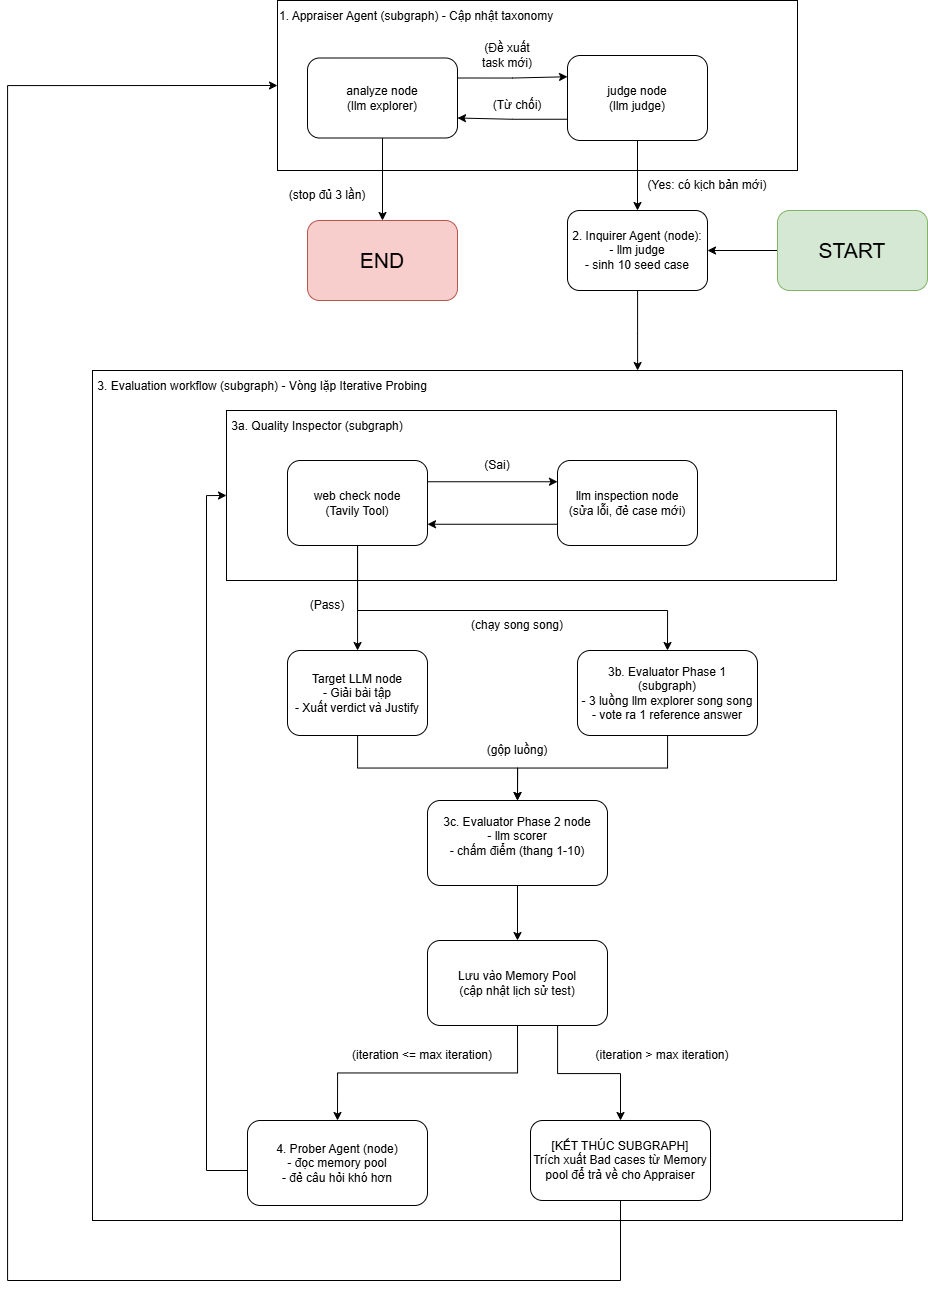

The diagram above was exported from draw.io. Its source (the exported page's mxGraphModel, read from the mxfile embedded in the PNG):
<mxGraphModel dx="3021" dy="1078" grid="1" gridSize="10" guides="1" tooltips="1" connect="1" arrows="1" fold="1" page="1" pageScale="1" pageWidth="827" pageHeight="1169" math="0" shadow="0">
  <root>
    <mxCell id="0" />
    <mxCell id="1" parent="0" />
    <mxCell id="CdbnSta_RMbn0WA0UuG1-16" parent="1" style="rounded=0;whiteSpace=wrap;html=1;align=left;verticalAlign=top;" value="&lt;div style=&quot;line-height: 150%; padding-top: 0px;&quot;&gt;&amp;nbsp;3. Evaluation workflow (subgraph) -&amp;nbsp;Vòng lặp Iterative Probing  &lt;/div&gt;" vertex="1">
      <mxGeometry height="850" width="810" x="-25" y="530" as="geometry" />
    </mxCell>
    <mxCell id="CdbnSta_RMbn0WA0UuG1-7" parent="1" style="rounded=0;whiteSpace=wrap;html=1;align=left;verticalAlign=top;" value="&lt;div style=&quot;line-height: 150%; padding-top: 0px;&quot;&gt;1. Appraiser Agent (subgraph) - Cập nhật taxonomy&lt;/div&gt;" vertex="1">
      <mxGeometry height="170" width="520" x="160" y="160" as="geometry" />
    </mxCell>
    <mxCell id="CdbnSta_RMbn0WA0UuG1-8" edge="1" parent="1" source="CdbnSta_RMbn0WA0UuG1-2" style="edgeStyle=orthogonalEdgeStyle;rounded=0;orthogonalLoop=1;jettySize=auto;html=1;entryX=0;entryY=0.25;entryDx=0;entryDy=0;exitX=1;exitY=0.25;exitDx=0;exitDy=0;" target="CdbnSta_RMbn0WA0UuG1-4">
      <mxGeometry relative="1" as="geometry" />
    </mxCell>
    <mxCell id="CdbnSta_RMbn0WA0UuG1-47" edge="1" parent="1" source="CdbnSta_RMbn0WA0UuG1-2" style="edgeStyle=orthogonalEdgeStyle;rounded=0;orthogonalLoop=1;jettySize=auto;html=1;entryX=0.5;entryY=0;entryDx=0;entryDy=0;" target="CdbnSta_RMbn0WA0UuG1-46">
      <mxGeometry relative="1" as="geometry" />
    </mxCell>
    <mxCell id="CdbnSta_RMbn0WA0UuG1-2" parent="1" style="rounded=1;whiteSpace=wrap;html=1;" value="analyze node&lt;br&gt;(llm explorer)" vertex="1">
      <mxGeometry height="80" width="150" x="190" y="217.5" as="geometry" />
    </mxCell>
    <mxCell id="CdbnSta_RMbn0WA0UuG1-9" edge="1" parent="1" source="CdbnSta_RMbn0WA0UuG1-4" style="edgeStyle=orthogonalEdgeStyle;rounded=0;orthogonalLoop=1;jettySize=auto;html=1;entryX=1;entryY=0.75;entryDx=0;entryDy=0;exitX=0;exitY=0.75;exitDx=0;exitDy=0;" target="CdbnSta_RMbn0WA0UuG1-2">
      <mxGeometry relative="1" as="geometry" />
    </mxCell>
    <mxCell id="CdbnSta_RMbn0WA0UuG1-12" edge="1" parent="1" source="CdbnSta_RMbn0WA0UuG1-4" style="edgeStyle=orthogonalEdgeStyle;rounded=0;orthogonalLoop=1;jettySize=auto;html=1;" target="CdbnSta_RMbn0WA0UuG1-11">
      <mxGeometry relative="1" as="geometry" />
    </mxCell>
    <mxCell id="CdbnSta_RMbn0WA0UuG1-4" parent="1" style="rounded=1;whiteSpace=wrap;html=1;" value="judge node&lt;br&gt;(llm judge)" vertex="1">
      <mxGeometry height="85" width="140" x="450" y="215" as="geometry" />
    </mxCell>
    <mxCell id="CdbnSta_RMbn0WA0UuG1-10" parent="1" style="text;html=1;whiteSpace=wrap;strokeColor=none;fillColor=none;align=center;verticalAlign=middle;rounded=0;" value="(Từ chối)" vertex="1">
      <mxGeometry height="30" width="60" x="370" y="250" as="geometry" />
    </mxCell>
    <mxCell id="CdbnSta_RMbn0WA0UuG1-11" parent="1" style="rounded=1;whiteSpace=wrap;html=1;" value="2. Inquirer Agent (node):&lt;div&gt;- llm judge&lt;/div&gt;&lt;div&gt;- sinh 10 seed case&lt;/div&gt;" vertex="1">
      <mxGeometry height="80" width="140" x="450" y="370" as="geometry" />
    </mxCell>
    <mxCell id="CdbnSta_RMbn0WA0UuG1-14" parent="1" style="text;html=1;whiteSpace=wrap;strokeColor=none;fillColor=none;align=center;verticalAlign=middle;rounded=0;" value="(Yes: có kịch bản mới)" vertex="1">
      <mxGeometry height="30" width="140" x="520" y="330" as="geometry" />
    </mxCell>
    <mxCell id="CdbnSta_RMbn0WA0UuG1-17" parent="1" style="rounded=0;whiteSpace=wrap;html=1;align=left;verticalAlign=top;" value="&lt;div style=&quot;line-height: 150%; padding-top: 0px;&quot;&gt;&amp;nbsp;3a. Quality Inspector (subgraph)&lt;/div&gt;" vertex="1">
      <mxGeometry height="170" width="610" x="109" y="570" as="geometry" />
    </mxCell>
    <mxCell id="CdbnSta_RMbn0WA0UuG1-18" edge="1" parent="1" source="CdbnSta_RMbn0WA0UuG1-11" style="edgeStyle=orthogonalEdgeStyle;rounded=0;orthogonalLoop=1;jettySize=auto;html=1;entryX=0.673;entryY=0;entryDx=0;entryDy=0;entryPerimeter=0;" target="CdbnSta_RMbn0WA0UuG1-16">
      <mxGeometry relative="1" as="geometry">
        <mxPoint x="520" y="520" as="targetPoint" />
      </mxGeometry>
    </mxCell>
    <mxCell id="CdbnSta_RMbn0WA0UuG1-20" edge="1" parent="1" source="CdbnSta_RMbn0WA0UuG1-15" style="edgeStyle=orthogonalEdgeStyle;rounded=0;orthogonalLoop=1;jettySize=auto;html=1;entryX=0;entryY=0.25;entryDx=0;entryDy=0;exitX=1;exitY=0.25;exitDx=0;exitDy=0;" target="CdbnSta_RMbn0WA0UuG1-19">
      <mxGeometry relative="1" as="geometry" />
    </mxCell>
    <mxCell id="CdbnSta_RMbn0WA0UuG1-24" edge="1" parent="1" source="CdbnSta_RMbn0WA0UuG1-15" style="edgeStyle=orthogonalEdgeStyle;rounded=0;orthogonalLoop=1;jettySize=auto;html=1;exitX=0.5;exitY=1;exitDx=0;exitDy=0;entryX=0.5;entryY=0;entryDx=0;entryDy=0;" target="CdbnSta_RMbn0WA0UuG1-23">
      <mxGeometry relative="1" as="geometry">
        <Array as="points">
          <mxPoint x="240" y="810" />
        </Array>
      </mxGeometry>
    </mxCell>
    <mxCell id="CdbnSta_RMbn0WA0UuG1-27" edge="1" parent="1" source="CdbnSta_RMbn0WA0UuG1-15" style="edgeStyle=orthogonalEdgeStyle;rounded=0;orthogonalLoop=1;jettySize=auto;html=1;entryX=0.5;entryY=0;entryDx=0;entryDy=0;" target="CdbnSta_RMbn0WA0UuG1-26">
      <mxGeometry relative="1" as="geometry">
        <Array as="points">
          <mxPoint x="240" y="770" />
          <mxPoint x="550" y="770" />
        </Array>
      </mxGeometry>
    </mxCell>
    <mxCell id="CdbnSta_RMbn0WA0UuG1-15" parent="1" style="rounded=1;whiteSpace=wrap;html=1;" value="web check node&lt;div&gt;(Tavily Tool)&lt;/div&gt;" vertex="1">
      <mxGeometry height="85" width="140" x="170" y="620" as="geometry" />
    </mxCell>
    <mxCell id="CdbnSta_RMbn0WA0UuG1-21" edge="1" parent="1" source="CdbnSta_RMbn0WA0UuG1-19" style="edgeStyle=orthogonalEdgeStyle;rounded=0;orthogonalLoop=1;jettySize=auto;html=1;exitX=0;exitY=0.75;exitDx=0;exitDy=0;entryX=1;entryY=0.75;entryDx=0;entryDy=0;" target="CdbnSta_RMbn0WA0UuG1-15">
      <mxGeometry relative="1" as="geometry" />
    </mxCell>
    <mxCell id="CdbnSta_RMbn0WA0UuG1-19" parent="1" style="rounded=1;whiteSpace=wrap;html=1;" value="llm inspection node&lt;div&gt;(sửa lỗi, đẻ case mới)&lt;/div&gt;" vertex="1">
      <mxGeometry height="85" width="140" x="440" y="620" as="geometry" />
    </mxCell>
    <mxCell id="CdbnSta_RMbn0WA0UuG1-22" parent="1" style="text;html=1;whiteSpace=wrap;strokeColor=none;fillColor=none;align=center;verticalAlign=middle;rounded=0;" value="(Sai)" vertex="1">
      <mxGeometry height="30" width="60" x="350" y="610" as="geometry" />
    </mxCell>
    <mxCell id="CdbnSta_RMbn0WA0UuG1-32" edge="1" parent="1" source="CdbnSta_RMbn0WA0UuG1-23" style="edgeStyle=orthogonalEdgeStyle;rounded=0;orthogonalLoop=1;jettySize=auto;html=1;entryX=0.5;entryY=0;entryDx=0;entryDy=0;" target="CdbnSta_RMbn0WA0UuG1-31">
      <mxGeometry relative="1" as="geometry" />
    </mxCell>
    <mxCell id="CdbnSta_RMbn0WA0UuG1-23" parent="1" style="rounded=1;whiteSpace=wrap;html=1;" value="Target LLM node&lt;div&gt;- Giải bài tập&lt;/div&gt;&lt;div&gt;- Xuất verdict và Justify&lt;/div&gt;" vertex="1">
      <mxGeometry height="85" width="140" x="170" y="810" as="geometry" />
    </mxCell>
    <mxCell id="CdbnSta_RMbn0WA0UuG1-25" parent="1" style="text;html=1;whiteSpace=wrap;strokeColor=none;fillColor=none;align=center;verticalAlign=middle;rounded=0;" value="(Pass)" vertex="1">
      <mxGeometry height="30" width="60" x="180" y="750" as="geometry" />
    </mxCell>
    <mxCell id="CdbnSta_RMbn0WA0UuG1-33" edge="1" parent="1" source="CdbnSta_RMbn0WA0UuG1-26" style="edgeStyle=orthogonalEdgeStyle;rounded=0;orthogonalLoop=1;jettySize=auto;html=1;entryX=0.5;entryY=0;entryDx=0;entryDy=0;" target="CdbnSta_RMbn0WA0UuG1-31">
      <mxGeometry relative="1" as="geometry" />
    </mxCell>
    <mxCell id="CdbnSta_RMbn0WA0UuG1-26" parent="1" style="rounded=1;whiteSpace=wrap;html=1;" value="3b. Evaluator Phase 1 (subgraph)&lt;div&gt;- 3 luồng llm explorer song song&lt;/div&gt;&lt;div&gt;- vote ra 1 reference answer&lt;/div&gt;" vertex="1">
      <mxGeometry height="85" width="180" x="460" y="810" as="geometry" />
    </mxCell>
    <mxCell id="CdbnSta_RMbn0WA0UuG1-28" parent="1" style="text;html=1;whiteSpace=wrap;strokeColor=none;fillColor=none;align=center;verticalAlign=middle;rounded=0;" value="(chạy song song)" vertex="1">
      <mxGeometry height="30" width="100" x="350" y="770" as="geometry" />
    </mxCell>
    <mxCell id="CdbnSta_RMbn0WA0UuG1-36" edge="1" parent="1" source="CdbnSta_RMbn0WA0UuG1-31" style="edgeStyle=orthogonalEdgeStyle;rounded=0;orthogonalLoop=1;jettySize=auto;html=1;entryX=0.5;entryY=0;entryDx=0;entryDy=0;" target="CdbnSta_RMbn0WA0UuG1-35">
      <mxGeometry relative="1" as="geometry" />
    </mxCell>
    <mxCell id="CdbnSta_RMbn0WA0UuG1-31" parent="1" style="rounded=1;whiteSpace=wrap;html=1;" value="3c. Evaluator Phase 2 node&lt;div&gt;- llm scorer&lt;/div&gt;&lt;div&gt;- chấm điểm (thang 1-10)&lt;br&gt;&lt;div&gt;&lt;br&gt;&lt;/div&gt;&lt;/div&gt;" vertex="1">
      <mxGeometry height="85" width="180" x="310" y="960" as="geometry" />
    </mxCell>
    <mxCell id="CdbnSta_RMbn0WA0UuG1-34" parent="1" style="text;html=1;whiteSpace=wrap;strokeColor=none;fillColor=none;align=center;verticalAlign=middle;rounded=0;" value="(gộp luồng)" vertex="1">
      <mxGeometry height="30" width="100" x="350" y="895" as="geometry" />
    </mxCell>
    <mxCell id="CdbnSta_RMbn0WA0UuG1-39" edge="1" parent="1" source="CdbnSta_RMbn0WA0UuG1-35" style="edgeStyle=orthogonalEdgeStyle;rounded=0;orthogonalLoop=1;jettySize=auto;html=1;exitX=0.5;exitY=1;exitDx=0;exitDy=0;entryX=0.5;entryY=0;entryDx=0;entryDy=0;" target="CdbnSta_RMbn0WA0UuG1-37">
      <mxGeometry relative="1" as="geometry" />
    </mxCell>
    <mxCell id="CdbnSta_RMbn0WA0UuG1-42" edge="1" parent="1" source="CdbnSta_RMbn0WA0UuG1-35" style="edgeStyle=orthogonalEdgeStyle;rounded=0;orthogonalLoop=1;jettySize=auto;html=1;entryX=0.5;entryY=0;entryDx=0;entryDy=0;" target="CdbnSta_RMbn0WA0UuG1-41">
      <mxGeometry relative="1" as="geometry">
        <Array as="points">
          <mxPoint x="440" y="1233" />
          <mxPoint x="503" y="1233" />
        </Array>
      </mxGeometry>
    </mxCell>
    <mxCell id="CdbnSta_RMbn0WA0UuG1-35" parent="1" style="rounded=1;whiteSpace=wrap;html=1;" value="&lt;div&gt;&lt;div&gt;Lưu vào Memory Pool&lt;/div&gt;&lt;/div&gt;&lt;div&gt;(cập nhật lịch sử test)&lt;/div&gt;" vertex="1">
      <mxGeometry height="85" width="180" x="310" y="1100" as="geometry" />
    </mxCell>
    <mxCell id="CdbnSta_RMbn0WA0UuG1-38" edge="1" parent="1" source="CdbnSta_RMbn0WA0UuG1-37" style="edgeStyle=orthogonalEdgeStyle;rounded=0;orthogonalLoop=1;jettySize=auto;html=1;entryX=0;entryY=0.5;entryDx=0;entryDy=0;" target="CdbnSta_RMbn0WA0UuG1-17">
      <mxGeometry relative="1" as="geometry">
        <Array as="points">
          <mxPoint x="89" y="1330" />
          <mxPoint x="89" y="655" />
        </Array>
      </mxGeometry>
    </mxCell>
    <mxCell id="CdbnSta_RMbn0WA0UuG1-37" parent="1" style="rounded=1;whiteSpace=wrap;html=1;" value="&lt;div&gt;&lt;div&gt;4. Prober Agent (node)&lt;/div&gt;&lt;/div&gt;&lt;div&gt;- đọc memory pool&lt;/div&gt;&lt;div&gt;- đẻ câu hỏi khó hơn&lt;/div&gt;" vertex="1">
      <mxGeometry height="85" width="180" x="130" y="1280" as="geometry" />
    </mxCell>
    <mxCell id="CdbnSta_RMbn0WA0UuG1-40" parent="1" style="text;html=1;whiteSpace=wrap;strokeColor=none;fillColor=none;align=center;verticalAlign=middle;rounded=0;" value="(iteration &amp;lt;= max iteration)" vertex="1">
      <mxGeometry height="30" width="150" x="230" y="1200" as="geometry" />
    </mxCell>
    <mxCell id="CdbnSta_RMbn0WA0UuG1-44" edge="1" parent="1" source="CdbnSta_RMbn0WA0UuG1-41" style="edgeStyle=orthogonalEdgeStyle;rounded=0;orthogonalLoop=1;jettySize=auto;html=1;entryX=0;entryY=0.5;entryDx=0;entryDy=0;exitX=0.5;exitY=1;exitDx=0;exitDy=0;" target="CdbnSta_RMbn0WA0UuG1-7">
      <mxGeometry relative="1" as="geometry">
        <Array as="points">
          <mxPoint x="503" y="1440" />
          <mxPoint x="-110" y="1440" />
          <mxPoint x="-110" y="245" />
        </Array>
      </mxGeometry>
    </mxCell>
    <mxCell id="CdbnSta_RMbn0WA0UuG1-41" parent="1" style="rounded=1;whiteSpace=wrap;html=1;" value="[KẾT THÚC SUBGRAPH]&lt;div&gt;Trích xuất Bad cases từ Memory pool để trả về cho Appraiser&lt;/div&gt;" vertex="1">
      <mxGeometry height="80" width="180" x="413" y="1280" as="geometry" />
    </mxCell>
    <mxCell id="CdbnSta_RMbn0WA0UuG1-43" parent="1" style="text;html=1;whiteSpace=wrap;strokeColor=none;fillColor=none;align=center;verticalAlign=middle;rounded=0;" value="(iteration &amp;gt; max iteration)" vertex="1">
      <mxGeometry height="30" width="150" x="470" y="1200" as="geometry" />
    </mxCell>
    <mxCell id="CdbnSta_RMbn0WA0UuG1-46" parent="1" style="rounded=1;whiteSpace=wrap;html=1;fillColor=#f8cecc;strokeColor=#b85450;" value="&lt;font style=&quot;font-size: 21px;&quot;&gt;END&lt;/font&gt;" vertex="1">
      <mxGeometry height="80" width="150" x="190" y="380" as="geometry" />
    </mxCell>
    <mxCell id="CdbnSta_RMbn0WA0UuG1-48" parent="1" style="text;html=1;whiteSpace=wrap;strokeColor=none;fillColor=none;align=center;verticalAlign=middle;rounded=0;" value="(stop đủ 3 lần)" vertex="1">
      <mxGeometry height="30" width="100" x="160" y="340" as="geometry" />
    </mxCell>
    <mxCell id="CdbnSta_RMbn0WA0UuG1-50" edge="1" parent="1" source="CdbnSta_RMbn0WA0UuG1-49" style="edgeStyle=orthogonalEdgeStyle;rounded=0;orthogonalLoop=1;jettySize=auto;html=1;entryX=1;entryY=0.5;entryDx=0;entryDy=0;" target="CdbnSta_RMbn0WA0UuG1-11">
      <mxGeometry relative="1" as="geometry" />
    </mxCell>
    <mxCell id="CdbnSta_RMbn0WA0UuG1-49" parent="1" style="rounded=1;whiteSpace=wrap;html=1;fillColor=#d5e8d4;strokeColor=#82b366;" value="&lt;font style=&quot;font-size: 21px;&quot;&gt;START&lt;/font&gt;" vertex="1">
      <mxGeometry height="80" width="150" x="660" y="370" as="geometry" />
    </mxCell>
    <mxCell id="CdbnSta_RMbn0WA0UuG1-51" parent="1" style="text;html=1;whiteSpace=wrap;strokeColor=none;fillColor=none;align=center;verticalAlign=middle;rounded=0;" value="(Đề xuất task mới)" vertex="1">
      <mxGeometry height="30" width="60" x="360" y="200" as="geometry" />
    </mxCell>
  </root>
</mxGraphModel>